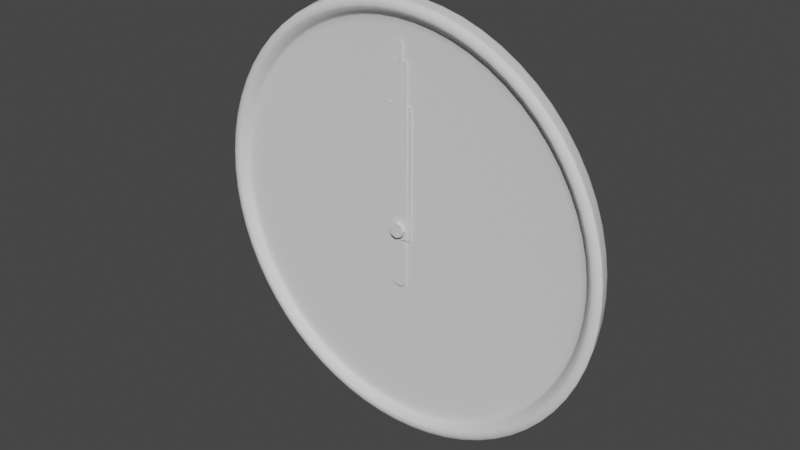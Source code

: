 # Source: clock_1.blend  (saved by Blender 2.83.19; exported with 4.5.12 LTS)
import bpy
from mathutils import Matrix  # noqa: F401  (used for matrix-valued properties, if any)

bpy.ops.wm.read_factory_settings(use_empty=True)
scene = bpy.context.scene
scene.name = 'Scene'

# ---- collections
col_collection = bpy.data.collections.new('Collection'); scene.collection.children.link(col_collection)

# ---- world
world_world = bpy.data.worlds.new('World'); scene.world = world_world
world_world.use_nodes = True; world_world.node_tree.nodes.clear()
_N = world_world.node_tree.nodes; _L = world_world.node_tree.links
n0 = _N.new('ShaderNodeOutputWorld'); n0.name = 'World Output'; n0.location = (300, 300)
n1 = _N.new('ShaderNodeBackground'); n1.name = 'Background'; n1.location = (10, 300)
n1.inputs[0].default_value = (0.05088, 0.05088, 0.05088, 1.0)
_L.new(n1.outputs[0], n0.inputs[0])
n0.is_active_output = True
world_world.color = (0.05088, 0.05088, 0.05088)
world_world.use_sun_shadow = False
world_world.sun_shadow_jitter_overblur = 0.0

# ---- meshes
me_cylinder_005 = bpy.data.meshes.new('Cylinder.005')
me_cylinder_005.from_pydata([(2.822e-05, 0.01608, 0.01114), (2.822e-05, -0.006195, 0.01114), (0.007902, 0.01608, 0.007874), (0.007902, -0.006195, 0.007874), (0.01116, 0.01608, 2.841e-08), (0.01116, -0.006195, 2.754e-08), (0.007902, 0.01608, -0.007874), (0.007902, -0.006195, -0.007874), (2.822e-05, 0.01608, -0.01114), (2.822e-05, -0.006195, -0.01114), (-0.007846, 0.01608, -0.007874), (-0.007846, -0.006195, -0.007874), (-0.01111, 0.01608, 2.928e-08), (-0.01111, -0.006195, 2.841e-08), (-0.007846, 0.01608, 0.007874), (-0.007846, -0.006195, 0.007874), (0.0102, -0.006498, 0.01017), (2.822e-05, -0.006498, 0.01439), (0.01442, -0.006498, 2.859e-08), (0.0102, -0.006498, -0.01017), (2.822e-05, -0.006498, -0.01439), (-0.01015, -0.006498, -0.01017), (-0.01436, -0.006498, 2.971e-08), (-0.01015, -0.006498, 0.01017), (0.0102, -0.0135, 0.01017), (2.822e-05, -0.0135, 0.01439), (0.01442, -0.0135, 2.847e-08), (0.0102, -0.0135, -0.01017), (2.822e-05, -0.0135, -0.01439), (-0.01015, -0.0135, -0.01017), (-0.01436, -0.0135, 2.959e-08), (-0.01015, -0.0135, 0.01017)], [], [(0, 1, 3, 2), (2, 3, 5, 4), (4, 5, 7, 6), (6, 7, 9, 8), (8, 9, 11, 10), (10, 11, 13, 12), (5, 3, 16, 18), (12, 13, 15, 14), (14, 15, 1, 0), (0, 2, 4, 6, 8, 10, 12, 14), (22, 21, 29, 30), (11, 9, 20, 21), (1, 15, 23, 17), (3, 1, 17, 16), (7, 5, 18, 19), (13, 11, 21, 22), (9, 7, 19, 20), (15, 13, 22, 23), (24, 25, 31, 30, 29, 28, 27, 26), (20, 19, 27, 28), (18, 16, 24, 26), (23, 22, 30, 31), (21, 20, 28, 29), (19, 18, 26, 27), (16, 17, 25, 24), (17, 23, 31, 25)])
_uv = me_cylinder_005.uv_layers.new(name='UVMap')
_uv.uv.foreach_set('vector', [0.4148, 0.7622, 0.4148, 0.7751, 0.4097, 0.7751, 0.4097, 0.7622, 0.4097, 0.7622, 0.4097, 0.7751, 0.4061, 0.7751, 0.4061, 0.7622, 0.4406, 0.7723, 0.4406, 0.7851, 0.4355, 0.7851, 0.4355, 0.7723, 0.4355, 0.7723, 0.4355, 0.7851, 0.4319, 0.7851, 0.4319, 0.7723, 0.5159, 0.7627, 0.5159, 0.7756, 0.5123, 0.7756, 0.5123, 0.7627, 0.5123, 0.7627, 0.5123, 0.7756, 0.5072, 0.7756, 0.5072, 0.7627, 0.4865, 0.7653, 0.4901, 0.7688, 0.4894, 0.7706, 0.4847, 0.7661, 0.5072, 0.7627, 0.5072, 0.7756, 0.5035, 0.7756, 0.5035, 0.7627, 0.4185, 0.7622, 0.4185, 0.7751, 0.4148, 0.7751, 0.4148, 0.7622, 0.5009, 0.7754, 0.5009, 0.7803, 0.4973, 0.7838, 0.4921, 0.7838, 0.4885, 0.7803, 0.4885, 0.7754, 0.4921, 0.7719, 0.4973, 0.7719, 0.5127, 0.7346, 0.5127, 0.7283, 0.5169, 0.7283, 0.5169, 0.7346, 0.4953, 0.757, 0.4901, 0.757, 0.4894, 0.7552, 0.496, 0.7552, 0.4953, 0.7688, 0.4989, 0.7653, 0.5007, 0.7661, 0.496, 0.7706, 0.4901, 0.7688, 0.4953, 0.7688, 0.496, 0.7706, 0.4894, 0.7706, 0.4865, 0.7604, 0.4865, 0.7653, 0.4847, 0.7661, 0.4847, 0.7597, 0.4989, 0.7604, 0.4953, 0.757, 0.496, 0.7552, 0.5007, 0.7597, 0.4901, 0.757, 0.4865, 0.7604, 0.4847, 0.7597, 0.4894, 0.7552, 0.4989, 0.7653, 0.4989, 0.7604, 0.5007, 0.7597, 0.5007, 0.7661, 0.5007, 0.7429, 0.5007, 0.7492, 0.496, 0.7537, 0.4894, 0.7537, 0.4847, 0.7492, 0.4847, 0.7429, 0.4894, 0.7384, 0.496, 0.7384, 0.5127, 0.7513, 0.5127, 0.7468, 0.5169, 0.7468, 0.5169, 0.7513, 0.4829, 0.7384, 0.4829, 0.7429, 0.4787, 0.7429, 0.4787, 0.7384, 0.5127, 0.7391, 0.5127, 0.7346, 0.5169, 0.7346, 0.5169, 0.7391, 0.5127, 0.7283, 0.5127, 0.7238, 0.5169, 0.7238, 0.5169, 0.7283, 0.5127, 0.7468, 0.5127, 0.7404, 0.5169, 0.7404, 0.5169, 0.7468, 0.4829, 0.7429, 0.4829, 0.7492, 0.4787, 0.7492, 0.4787, 0.7429, 0.4829, 0.7492, 0.4829, 0.7537, 0.4787, 0.7537, 0.4787, 0.7492])
me_cylinder_005.use_remesh_fix_poles = True
me_cylinder_005.use_remesh_preserve_attributes = False
me_cylinder_005.use_mirror_vertex_groups = False
me_cylinder_005.update()
me_plane_005 = bpy.data.meshes.new('Plane.005')
me_plane_005.from_pydata([(-0.02327, -0.000414, -0.02008), (0.02333, -0.000414, -0.02008), (-0.02327, -0.000414, 0.218), (0.02333, -0.000414, 0.218), (-0.02327, -0.001834, 0.218), (-0.02327, -0.001834, -0.02008), (0.02333, -0.001834, -0.02008), (0.02333, -0.001834, 0.218)], [], [(0, 2, 3, 1), (5, 6, 7, 4), (2, 0, 5, 4), (3, 2, 4, 7), (0, 1, 6, 5), (1, 3, 7, 6)])
_uv = me_plane_005.uv_layers.new(name='UVMap')
_uv.uv.foreach_set('vector', [0.5015, 0.5051, 0.5015, 0.6424, 0.4734, 0.6424, 0.4734, 0.5051, 0.4706, 0.6424, 0.4425, 0.6424, 0.4425, 0.5051, 0.4706, 0.5051, 0.5181, 0.7892, 0.5181, 0.652, 0.519, 0.652, 0.519, 0.7892, 0.5125, 0.6464, 0.5125, 0.6733, 0.5117, 0.6733, 0.5117, 0.6464, 0.5126, 0.6733, 0.5126, 0.6464, 0.5135, 0.6464, 0.5135, 0.6733, 0.518, 0.652, 0.518, 0.7892, 0.5172, 0.7892, 0.5172, 0.652])
me_plane_005.use_remesh_fix_poles = True
me_plane_005.use_remesh_preserve_attributes = False
me_plane_005.use_mirror_vertex_groups = False
me_plane_005.update()
me_plane_004 = bpy.data.meshes.new('Plane.004')
me_plane_004.from_pydata([(-0.01407, -0.002629, -0.02008), (0.01413, -0.002629, -0.02008), (-0.01407, -0.002629, 0.2915), (0.01413, -0.002629, 0.2915), (-0.01407, -0.004049, 0.2915), (-0.01407, -0.004049, -0.02008), (0.01413, -0.004049, -0.02008), (0.01413, -0.004049, 0.2915)], [], [(0, 2, 3, 1), (5, 6, 7, 4), (2, 0, 5, 4), (3, 2, 4, 7), (0, 1, 6, 5), (1, 3, 7, 6)])
_uv = me_plane_004.uv_layers.new(name='UVMap')
_uv.uv.foreach_set('vector', [0.4606, 0.8378, 0.4606, 0.6582, 0.4776, 0.6582, 0.4776, 0.8378, 0.4589, 0.8378, 0.4419, 0.8378, 0.4419, 0.6582, 0.4589, 0.6582, 0.5205, 0.6868, 0.5205, 0.5072, 0.5214, 0.5072, 0.5214, 0.6868, 0.5154, 0.6459, 0.5154, 0.6622, 0.5145, 0.6622, 0.5145, 0.6459, 0.5136, 0.6622, 0.5136, 0.6459, 0.5144, 0.6459, 0.5144, 0.6622, 0.5205, 0.5072, 0.5205, 0.6868, 0.5196, 0.6868, 0.5196, 0.5072])
me_plane_004.use_remesh_fix_poles = True
me_plane_004.use_remesh_preserve_attributes = False
me_plane_004.use_mirror_vertex_groups = False
me_plane_004.update()
me_plane_001 = bpy.data.meshes.new('Plane.001')
me_plane_001.from_pydata([(-0.004994, -0.004878, 0.3221), (0.004994, -0.004878, 0.3221), (-0.01303, -0.004878, -0.02858), (0.01303, -0.004878, -0.02858), (0.004994, -0.004878, -0.01984), (-0.004994, -0.004878, -0.01984), (-0.006234, -0.004878, -0.109), (-0.01303, -0.004878, -0.1023), (0.01303, -0.004878, -0.1023), (0.006234, -0.004878, -0.109)], [], [(5, 4, 1, 0), (2, 3, 4, 5), (7, 6, 9, 8, 3, 2)])
_uv = me_plane_001.uv_layers.new(name='UVMap')
_uv.uv.foreach_set('vector', [0.4354, 0.7078, 0.4294, 0.7078, 0.4294, 0.5107, 0.4354, 0.5107, 0.4403, 0.7128, 0.4246, 0.7128, 0.4294, 0.7078, 0.4354, 0.7078, 0.4403, 0.7553, 0.4362, 0.7592, 0.4287, 0.7592, 0.4246, 0.7553, 0.4246, 0.7128, 0.4403, 0.7128])
me_plane_001.use_remesh_fix_poles = True
me_plane_001.use_remesh_preserve_attributes = False
me_plane_001.use_mirror_vertex_groups = False
me_plane_001.update()
me_cylinder_002 = bpy.data.meshes.new('Cylinder.002')
me_cylinder_002.from_pydata([(-2.128e-08, -0.01661, 0.3919), (0.15, -0.01661, 0.3621), (0.2771, -0.01661, 0.2771), (0.3621, -0.01661, 0.15), (0.3919, -0.01661, -1.713e-08), (0.3621, -0.01661, -0.15), (0.2771, -0.01661, -0.2771), (0.15, -0.01661, -0.3621), (4e-08, -0.01661, -0.3919), (-0.15, -0.01661, -0.3621), (-0.2771, -0.01661, -0.2771), (-0.3621, -0.01661, -0.15), (-0.3919, -0.01661, 4.029e-09), (-0.3621, -0.01661, 0.15), (-0.2771, -0.01661, 0.2771), (-0.15, -0.01661, 0.3621), (0.1433, -0.01086, 0.3459), (-2.445e-08, -0.01086, 0.3744), (0.2648, -0.01086, 0.2648), (-0.1433, -0.01086, 0.3459), (-0.2648, -0.01086, 0.2648), (-0.3459, -0.01086, 0.1433), (-0.3744, -0.01086, 3.101e-09), (-0.3459, -0.01086, -0.1433), (-0.2648, -0.01086, -0.2648), (-0.1433, -0.01086, -0.3459), (3.72e-08, -0.01086, -0.3744), (0.1433, -0.01086, -0.3459), (0.2648, -0.01086, -0.2648), (0.3459, -0.01086, -0.1433), (0.3744, -0.01086, -1.702e-08), (0.3459, -0.01086, 0.1433), (0.1462, -0.01581, 0.3529), (0.1472, -0.01661, 0.3553), (-2.25e-08, -0.01661, 0.3846), (-2.298e-08, -0.01581, 0.3819), (-0.1472, -0.01661, 0.3553), (-0.1462, -0.01581, 0.3529), (-0.2719, -0.01661, 0.2719), (-0.2701, -0.01581, 0.2701), (-0.3553, -0.01661, 0.1472), (-0.3529, -0.01581, 0.1462), (-0.3846, -0.01661, 3.591e-09), (-0.3819, -0.01581, 3.448e-09), (-0.3553, -0.01661, -0.1472), (-0.3529, -0.01581, -0.1462), (-0.2719, -0.01661, -0.2719), (-0.2701, -0.01581, -0.2701), (-0.1472, -0.01661, -0.3553), (-0.1462, -0.01581, -0.3529), (3.889e-08, -0.01661, -0.3846), (3.846e-08, -0.01581, -0.3819), (0.1472, -0.01661, -0.3553), (0.1462, -0.01581, -0.3529), (0.2719, -0.01661, -0.2719), (0.2701, -0.01581, -0.2701), (0.3553, -0.01661, -0.1472), (0.3529, -0.01581, -0.1462), (0.3846, -0.01661, -1.719e-08), (0.3819, -0.01581, -1.718e-08), (0.3553, -0.01661, 0.1472), (0.3529, -0.01581, 0.1462), (0.2701, -0.01581, 0.2701), (0.2719, -0.01661, 0.2719), (0.1528, -0.01166, 0.369), (0.1528, -0.009476, 0.3701), (-0.0004852, -0.009474, 0.4006), (-1.993e-08, -0.01166, 0.3994), (0.2824, -0.01166, 0.2824), (0.2828, -0.009479, 0.2832), (0.369, -0.01166, 0.1528), (0.3696, -0.009482, 0.1533), (0.3994, -0.01166, -1.685e-08), (0.4001, -0.009483, -1.554e-08), (0.369, -0.01166, -0.1528), (0.3696, -0.009482, -0.1533), (0.2824, -0.01166, -0.2824), (0.2828, -0.009479, -0.2832), (0.1528, -0.01166, -0.369), (0.1528, -0.009476, -0.3701), (4.12e-08, -0.01166, -0.3994), (-0.0004852, -0.009474, -0.4006), (-0.1528, -0.01166, -0.369), (-0.1538, -0.009476, -0.3701), (-0.2824, -0.01166, -0.2824), (-0.2837, -0.009479, -0.2832), (-0.369, -0.01166, -0.1528), (-0.3706, -0.009482, -0.1533), (-0.3994, -0.01166, 4.751e-09), (-0.4011, -0.009483, 6.131e-09), (-0.369, -0.01166, 0.1528), (-0.3706, -0.009482, 0.1533), (-0.2824, -0.01166, 0.2824), (-0.2837, -0.009479, 0.2832), (-0.1528, -0.01166, 0.369), (-0.1538, -0.009476, 0.3701), (-0.01337, 0.02741, 0.3975), (-0.01234, 0.02448, 0.4006), (0.141, 0.02448, 0.3701), (0.1388, 0.02741, 0.3672), (0.2709, 0.02449, 0.2832), (0.2677, 0.02741, 0.2811), (0.3577, 0.0245, 0.1533), (0.3539, 0.02741, 0.1521), (0.3882, 0.0245, 1.555e-08), (0.3841, 0.02741, 1.831e-08), (0.3577, 0.0245, -0.1533), (0.3539, 0.02741, -0.1521), (0.2709, 0.02449, -0.2832), (0.2677, 0.02741, -0.2811), (0.141, 0.02448, -0.3701), (0.1388, 0.02741, -0.3672), (-0.01234, 0.02448, -0.4006), (-0.01337, 0.02741, -0.3975), (-0.1656, 0.02448, -0.3701), (-0.1655, 0.02741, -0.3672), (-0.2956, 0.02449, -0.2832), (-0.2944, 0.02741, -0.2811), (-0.3824, 0.0245, -0.1533), (-0.3806, 0.02741, -0.1521), (-0.4129, 0.0245, 3.722e-08), (-0.4109, 0.02741, 3.925e-08), (-0.3824, 0.0245, 0.1533), (-0.3806, 0.02741, 0.1521), (-0.2956, 0.02449, 0.2832), (-0.2944, 0.02741, 0.2811), (-0.1656, 0.02448, 0.3701), (-0.1655, 0.02741, 0.3672), (0.1392, -1.579e-07, 0.336), (0.1407, -0.00193, 0.3397), (-2.851e-08, -0.00193, 0.3676), (-3.031e-08, -1.592e-07, 0.3637), (-0.1407, -0.00193, 0.3397), (-0.1392, -1.579e-07, 0.336), (-0.26, -0.00193, 0.26), (-0.2572, -1.545e-07, 0.2572), (-0.3397, -0.00193, 0.1407), (-0.336, -1.493e-07, 0.1392), (-0.3676, -0.00193, 2.436e-09), (-0.3637, -1.433e-07, 1.853e-09), (-0.3397, -0.00193, -0.1407), (-0.336, -1.372e-07, -0.1392), (-0.26, -0.00193, -0.26), (-0.2572, -1.32e-07, -0.2572), (-0.1407, -0.00193, -0.3397), (-0.1392, -1.286e-07, -0.336), (3.499e-08, -0.00193, -0.3676), (3.371e-08, -1.274e-07, -0.3637), (0.1407, -0.00193, -0.3397), (0.1392, -1.286e-07, -0.336), (0.26, -0.00193, -0.26), (0.2572, -1.32e-07, -0.2572), (0.3397, -0.00193, -0.1407), (0.336, -1.372e-07, -0.1392), (0.3676, -0.00193, -1.724e-08), (0.3637, -1.433e-07, -1.727e-08), (0.3397, -0.00193, 0.1407), (0.336, -1.493e-07, 0.1392), (0.2572, -1.545e-07, 0.2572), (0.26, -0.00193, 0.26)], [], [(100, 69, 71, 102), (1, 2, 68, 64), (2, 3, 70, 68), (3, 4, 72, 70), (4, 5, 74, 72), (5, 6, 76, 74), (6, 7, 78, 76), (7, 8, 80, 78), (8, 9, 82, 80), (9, 10, 84, 82), (10, 11, 86, 84), (11, 12, 88, 86), (12, 13, 90, 88), (13, 14, 92, 90), (18, 16, 129, 159), (14, 15, 94, 92), (15, 0, 67, 94), (126, 95, 66, 97), (32, 35, 17, 16), (35, 37, 19, 17), (37, 39, 20, 19), (39, 41, 21, 20), (41, 43, 22, 21), (43, 45, 23, 22), (45, 47, 24, 23), (47, 49, 25, 24), (49, 51, 26, 25), (51, 53, 27, 26), (53, 55, 28, 27), (55, 57, 29, 28), (57, 59, 30, 29), (59, 61, 31, 30), (61, 62, 18, 31), (62, 32, 16, 18), (128, 131, 133, 135, 137, 139, 141, 143, 145, 147, 149, 151, 153, 155, 157, 158), (19, 20, 134, 132), (20, 21, 136, 134), (21, 22, 138, 136), (22, 23, 140, 138), (23, 24, 142, 140), (24, 25, 144, 142), (25, 26, 146, 144), (26, 27, 148, 146), (27, 28, 150, 148), (28, 29, 152, 150), (29, 30, 154, 152), (30, 31, 156, 154), (31, 18, 159, 156), (17, 19, 132, 130), (96, 99, 101, 103, 105, 107, 109, 111, 113, 115, 117, 119, 121, 123, 125, 127), (98, 65, 69, 100), (104, 73, 75, 106), (106, 75, 77, 108), (108, 77, 79, 110), (110, 79, 81, 112), (112, 81, 83, 114), (114, 83, 85, 116), (116, 85, 87, 118), (118, 87, 89, 120), (120, 89, 91, 122), (122, 91, 93, 124), (124, 93, 95, 126), (102, 71, 73, 104), (0, 15, 36, 34), (1, 0, 34, 33), (15, 14, 38, 36), (14, 13, 40, 38), (13, 12, 42, 40), (12, 11, 44, 42), (11, 10, 46, 44), (10, 9, 48, 46), (9, 8, 50, 48), (8, 7, 52, 50), (7, 6, 54, 52), (6, 5, 56, 54), (5, 4, 58, 56), (4, 3, 60, 58), (3, 2, 63, 60), (0, 1, 64, 67), (65, 66, 67, 64), (69, 65, 64, 68), (71, 69, 68, 70), (73, 71, 70, 72), (75, 73, 72, 74), (77, 75, 74, 76), (79, 77, 76, 78), (81, 79, 78, 80), (83, 81, 80, 82), (85, 83, 82, 84), (87, 85, 84, 86), (89, 87, 86, 88), (91, 89, 88, 90), (93, 91, 90, 92), (95, 93, 92, 94), (66, 95, 94, 67), (33, 34, 35, 32), (63, 33, 32, 62), (34, 36, 37, 35), (36, 38, 39, 37), (38, 40, 41, 39), (40, 42, 43, 41), (42, 44, 45, 43), (44, 46, 47, 45), (46, 48, 49, 47), (48, 50, 51, 49), (50, 52, 53, 51), (52, 54, 55, 53), (54, 56, 57, 55), (56, 58, 59, 57), (58, 60, 61, 59), (60, 63, 62, 61), (2, 1, 33, 63), (97, 98, 99, 96), (98, 100, 101, 99), (100, 102, 103, 101), (102, 104, 105, 103), (104, 106, 107, 105), (106, 108, 109, 107), (108, 110, 111, 109), (110, 112, 113, 111), (112, 114, 115, 113), (114, 116, 117, 115), (116, 118, 119, 117), (118, 120, 121, 119), (120, 122, 123, 121), (122, 124, 125, 123), (124, 126, 127, 125), (126, 97, 96, 127), (97, 66, 65, 98), (129, 130, 131, 128), (159, 129, 128, 158), (130, 132, 133, 131), (132, 134, 135, 133), (134, 136, 137, 135), (136, 138, 139, 137), (138, 140, 141, 139), (140, 142, 143, 141), (142, 144, 145, 143), (144, 146, 147, 145), (146, 148, 149, 147), (148, 150, 151, 149), (150, 152, 153, 151), (152, 154, 155, 153), (154, 156, 157, 155), (156, 159, 158, 157), (16, 17, 130, 129)])
me_cylinder_002.polygons.foreach_set('use_smooth', [True] * 146)
_uv = me_cylinder_002.uv_layers.new(name='UVMap')
_uv.uv.foreach_set('vector', [0.9062, 0.7972, 0.9265, 0.8039, 0.9311, 0.8675, 0.9107, 0.8608, 0.6072, 0.8657, 0.6839, 0.9147, 0.6822, 0.9187, 0.6041, 0.8688, 0.6839, 0.9147, 0.7744, 0.9319, 0.7744, 0.9362, 0.6822, 0.9187, 0.4035, 0.5139, 0.3865, 0.5953, 0.3817, 0.5945, 0.3991, 0.5115, 0.3865, 0.5953, 0.3865, 0.6835, 0.3817, 0.6843, 0.3817, 0.5945, 0.3865, 0.6835, 0.4035, 0.7649, 0.3991, 0.7673, 0.3817, 0.6843, 0.03456, 0.6605, 0.01656, 0.747, 0.01205, 0.747, 0.03039, 0.6589, 0.01656, 0.747, 0.03456, 0.8334, 0.03039, 0.8351, 0.01205, 0.747, 0.03456, 0.8334, 0.08581, 0.9067, 0.08261, 0.9098, 0.03039, 0.8351, 0.08581, 0.9067, 0.1625, 0.9557, 0.1608, 0.9597, 0.08261, 0.9098, 0.1625, 0.9557, 0.253, 0.9729, 0.253, 0.9772, 0.1608, 0.9597, 0.8519, 0.4801, 0.8255, 0.5595, 0.8208, 0.5582, 0.8477, 0.4773, 0.8255, 0.5595, 0.8171, 0.6473, 0.8121, 0.6477, 0.8208, 0.5582, 0.8171, 0.6473, 0.8278, 0.73, 0.8231, 0.732, 0.8121, 0.6477, 0.4168, 0.7496, 0.4063, 0.6739, 0.4126, 0.673, 0.4229, 0.7473, 0.556, 0.6195, 0.538, 0.706, 0.5335, 0.706, 0.5518, 0.6179, 0.538, 0.706, 0.556, 0.7925, 0.5518, 0.7941, 0.5335, 0.706, 0.9062, 0.5406, 0.9265, 0.5473, 0.9241, 0.6306, 0.9037, 0.6239, 0.6115, 0.8617, 0.5615, 0.7903, 0.5657, 0.7886, 0.6147, 0.8586, 0.5615, 0.7903, 0.544, 0.706, 0.5485, 0.706, 0.5657, 0.7886, 0.544, 0.706, 0.5615, 0.6217, 0.5657, 0.6234, 0.5485, 0.706, 0.3269, 0.757, 0.3183, 0.6764, 0.3231, 0.676, 0.3316, 0.755, 0.3183, 0.6764, 0.3269, 0.5909, 0.3316, 0.5922, 0.3231, 0.676, 0.3269, 0.5909, 0.3515, 0.5134, 0.3556, 0.5162, 0.3316, 0.5922, 0.253, 0.9671, 0.1648, 0.9504, 0.1665, 0.9464, 0.253, 0.9628, 0.1648, 0.9504, 0.09005, 0.9027, 0.09325, 0.8996, 0.1665, 0.9464, 0.09005, 0.9027, 0.04011, 0.8312, 0.04428, 0.8296, 0.09325, 0.8996, 0.04011, 0.8312, 0.02257, 0.747, 0.02708, 0.747, 0.04428, 0.8296, 0.02257, 0.747, 0.04011, 0.6627, 0.04428, 0.6644, 0.02708, 0.747, 0.2767, 0.7568, 0.2674, 0.676, 0.2723, 0.6756, 0.2815, 0.7548, 0.2674, 0.676, 0.2767, 0.5905, 0.2815, 0.5919, 0.2723, 0.6756, 0.2767, 0.5905, 0.3035, 0.5135, 0.3077, 0.5163, 0.2815, 0.5919, 0.7744, 0.9262, 0.6862, 0.9094, 0.688, 0.9054, 0.7744, 0.9219, 0.6862, 0.9094, 0.6115, 0.8617, 0.6147, 0.8586, 0.688, 0.9054, 0.8826, 0.05431, 0.9432, 0.1122, 0.9759, 0.1877, 0.9759, 0.2695, 0.9432, 0.3451, 0.8826, 0.403, 0.8035, 0.4343, 0.7179, 0.4343, 0.6388, 0.403, 0.5783, 0.3451, 0.5455, 0.2695, 0.5455, 0.1877, 0.5783, 0.1122, 0.6388, 0.05431, 0.7179, 0.02301, 0.8035, 0.02301, 0.3556, 0.817, 0.3316, 0.755, 0.3381, 0.7534, 0.3618, 0.8143, 0.3316, 0.755, 0.3231, 0.676, 0.3299, 0.6759, 0.3381, 0.7534, 0.3231, 0.676, 0.3316, 0.5922, 0.3381, 0.5936, 0.3299, 0.6759, 0.3316, 0.5922, 0.3556, 0.5162, 0.3618, 0.519, 0.3381, 0.5936, 0.512, 0.6418, 0.512, 0.5756, 0.5187, 0.5761, 0.5187, 0.6411, 0.5056, 0.7501, 0.5033, 0.6723, 0.509, 0.6716, 0.5112, 0.7479, 0.5033, 0.6723, 0.5033, 0.5881, 0.509, 0.5889, 0.509, 0.6716, 0.5033, 0.5881, 0.5056, 0.5103, 0.5112, 0.5124, 0.509, 0.5889, 0.3077, 0.8174, 0.2815, 0.7548, 0.2881, 0.7533, 0.3138, 0.8147, 0.2815, 0.7548, 0.2723, 0.6756, 0.279, 0.6755, 0.2881, 0.7533, 0.2723, 0.6756, 0.2815, 0.5919, 0.2881, 0.5933, 0.279, 0.6755, 0.2815, 0.5919, 0.3077, 0.5163, 0.3138, 0.5191, 0.2881, 0.5933, 0.5187, 0.5016, 0.5187, 0.5689, 0.512, 0.5686, 0.512, 0.5025, 0.4063, 0.5898, 0.4168, 0.5102, 0.4229, 0.5123, 0.4126, 0.5904, 0.02564, 0.2944, 0.02564, 0.205, 0.06145, 0.1224, 0.1276, 0.05917, 0.2141, 0.02496, 0.3076, 0.02496, 0.3941, 0.05918, 0.4602, 0.1224, 0.496, 0.205, 0.496, 0.2944, 0.4602, 0.377, 0.3941, 0.4402, 0.3076, 0.4744, 0.2141, 0.4744, 0.1276, 0.4402, 0.06145, 0.377, 0.9037, 0.714, 0.9241, 0.7207, 0.9265, 0.8039, 0.9062, 0.7972, 0.3658, 0.5957, 0.3804, 0.5944, 0.3804, 0.6845, 0.3658, 0.6858, 0.3658, 0.6858, 0.3804, 0.6845, 0.3978, 0.7677, 0.3833, 0.7691, 0.8793, 0.4814, 0.8988, 0.4739, 0.8824, 0.5423, 0.8629, 0.5498, 0.8629, 0.5498, 0.8824, 0.5423, 0.8766, 0.6279, 0.8572, 0.6355, 0.8572, 0.6355, 0.8766, 0.6279, 0.8824, 0.7177, 0.8629, 0.7252, 0.8629, 0.7252, 0.8824, 0.7177, 0.8988, 0.7979, 0.8793, 0.8055, 0.5005, 0.7252, 0.4812, 0.7335, 0.4812, 0.6615, 0.5005, 0.6532, 0.8252, 0.4736, 0.8461, 0.4767, 0.8191, 0.5579, 0.7982, 0.5547, 0.7982, 0.5547, 0.8191, 0.5579, 0.8105, 0.6476, 0.7896, 0.6445, 0.7896, 0.6445, 0.8105, 0.6476, 0.8215, 0.7322, 0.8006, 0.729, 0.9107, 0.4768, 0.9311, 0.4835, 0.9265, 0.5473, 0.9062, 0.5406, 0.3833, 0.5125, 0.3978, 0.5112, 0.3804, 0.5944, 0.3658, 0.5957, 0.556, 0.7925, 0.538, 0.706, 0.5424, 0.706, 0.5601, 0.7908, 0.6072, 0.8657, 0.556, 0.7925, 0.5601, 0.7908, 0.6104, 0.8628, 0.538, 0.706, 0.556, 0.6195, 0.5601, 0.6212, 0.5424, 0.706, 0.556, 0.6195, 0.6072, 0.5463, 0.6104, 0.5492, 0.5601, 0.6212, 0.6072, 0.5463, 0.6839, 0.4973, 0.6856, 0.5012, 0.6104, 0.5492, 0.6839, 0.4973, 0.7744, 0.4801, 0.7744, 0.4843, 0.6856, 0.5012, 0.253, 0.9729, 0.1625, 0.9557, 0.1642, 0.9518, 0.253, 0.9687, 0.1625, 0.9557, 0.08581, 0.9067, 0.08892, 0.9037, 0.1642, 0.9518, 0.08581, 0.9067, 0.03456, 0.8334, 0.03862, 0.8318, 0.08892, 0.9037, 0.03456, 0.8334, 0.01656, 0.747, 0.02096, 0.747, 0.03862, 0.8318, 0.01656, 0.747, 0.03456, 0.6605, 0.03862, 0.6621, 0.02096, 0.747, 0.03456, 0.6605, 0.08581, 0.5872, 0.08892, 0.5902, 0.03862, 0.6621, 0.08581, 0.5872, 0.1625, 0.5383, 0.1642, 0.5421, 0.08892, 0.5902, 0.1625, 0.5383, 0.253, 0.5211, 0.253, 0.5253, 0.1642, 0.5421, 0.7744, 0.9319, 0.6839, 0.9147, 0.6856, 0.9108, 0.7744, 0.9277, 0.556, 0.7925, 0.6072, 0.8657, 0.6041, 0.8688, 0.5518, 0.7941, 0.9241, 0.7207, 0.9241, 0.6306, 0.9254, 0.6311, 0.9254, 0.7209, 0.9265, 0.8039, 0.9241, 0.7207, 0.9254, 0.7209, 0.9279, 0.8038, 0.5171, 0.6486, 0.5171, 0.7194, 0.5157, 0.7195, 0.5157, 0.6489, 0.3804, 0.5944, 0.3978, 0.5112, 0.3991, 0.5115, 0.3817, 0.5945, 0.3804, 0.6845, 0.3804, 0.5944, 0.3817, 0.5945, 0.3817, 0.6843, 0.3978, 0.7677, 0.3804, 0.6845, 0.3817, 0.6843, 0.3991, 0.7673, 0.8824, 0.5423, 0.8988, 0.4739, 0.9002, 0.4741, 0.8839, 0.5423, 0.8766, 0.6279, 0.8824, 0.5423, 0.8839, 0.5423, 0.8781, 0.6277, 0.8824, 0.7177, 0.8766, 0.6279, 0.8781, 0.6277, 0.8839, 0.7172, 0.8988, 0.7979, 0.8824, 0.7177, 0.8839, 0.7172, 0.9002, 0.7972, 0.4812, 0.6615, 0.4812, 0.7335, 0.4795, 0.7336, 0.4795, 0.6618, 0.8191, 0.5579, 0.8461, 0.4767, 0.8477, 0.4773, 0.8208, 0.5582, 0.8105, 0.6476, 0.8191, 0.5579, 0.8208, 0.5582, 0.8121, 0.6477, 0.8215, 0.7322, 0.8105, 0.6476, 0.8121, 0.6477, 0.8231, 0.732, 0.8504, 0.7988, 0.8215, 0.7322, 0.8231, 0.732, 0.8519, 0.7984, 0.9241, 0.6306, 0.9265, 0.5473, 0.9279, 0.548, 0.9254, 0.6311, 0.6104, 0.8628, 0.5601, 0.7908, 0.5615, 0.7903, 0.6115, 0.8617, 0.6856, 0.9108, 0.6104, 0.8628, 0.6115, 0.8617, 0.6862, 0.9094, 0.5601, 0.7908, 0.5424, 0.706, 0.544, 0.706, 0.5615, 0.7903, 0.5424, 0.706, 0.5601, 0.6212, 0.5615, 0.6217, 0.544, 0.706, 0.5601, 0.6212, 0.6104, 0.5492, 0.6115, 0.5503, 0.5615, 0.6217, 0.6104, 0.5492, 0.6856, 0.5012, 0.6862, 0.5026, 0.6115, 0.5503, 0.6856, 0.5012, 0.7744, 0.4843, 0.7744, 0.4858, 0.6862, 0.5026, 0.253, 0.9687, 0.1642, 0.9518, 0.1648, 0.9504, 0.253, 0.9671, 0.1642, 0.9518, 0.08892, 0.9037, 0.09005, 0.9027, 0.1648, 0.9504, 0.08892, 0.9037, 0.03862, 0.8318, 0.04011, 0.8312, 0.09005, 0.9027, 0.03862, 0.8318, 0.02096, 0.747, 0.02257, 0.747, 0.04011, 0.8312, 0.02096, 0.747, 0.03862, 0.6621, 0.04011, 0.6627, 0.02257, 0.747, 0.03862, 0.6621, 0.08892, 0.5902, 0.09005, 0.5913, 0.04011, 0.6627, 0.08892, 0.5902, 0.1642, 0.5421, 0.1648, 0.5436, 0.09005, 0.5913, 0.1642, 0.5421, 0.253, 0.5253, 0.253, 0.5268, 0.1648, 0.5436, 0.7744, 0.9277, 0.6856, 0.9108, 0.6862, 0.9094, 0.7744, 0.9262, 0.6839, 0.9147, 0.6072, 0.8657, 0.6104, 0.8628, 0.6856, 0.9108, 0.0237, 0.2942, 0.0237, 0.2041, 0.02564, 0.205, 0.02564, 0.2944, 0.0237, 0.2041, 0.05979, 0.1208, 0.06145, 0.1224, 0.02564, 0.205, 0.05979, 0.1208, 0.1265, 0.05713, 0.1276, 0.05917, 0.06145, 0.1224, 0.1265, 0.05713, 0.2136, 0.02265, 0.2141, 0.02496, 0.1276, 0.05917, 0.2136, 0.02265, 0.3079, 0.02265, 0.3076, 0.02496, 0.2141, 0.02496, 0.3079, 0.02265, 0.395, 0.05713, 0.3941, 0.05918, 0.3076, 0.02496, 0.395, 0.05713, 0.4617, 0.1208, 0.4602, 0.1224, 0.3941, 0.05918, 0.4617, 0.1208, 0.4977, 0.2041, 0.496, 0.205, 0.4602, 0.1224, 0.4977, 0.2041, 0.4977, 0.2942, 0.496, 0.2944, 0.496, 0.205, 0.4977, 0.2942, 0.4617, 0.3774, 0.4602, 0.377, 0.496, 0.2944, 0.4617, 0.3774, 0.395, 0.4411, 0.3941, 0.4402, 0.4602, 0.377, 0.395, 0.4411, 0.3079, 0.4756, 0.3076, 0.4744, 0.3941, 0.4402, 0.3079, 0.4756, 0.2136, 0.4756, 0.2141, 0.4744, 0.3076, 0.4744, 0.2136, 0.4756, 0.1265, 0.4411, 0.1276, 0.4402, 0.2141, 0.4744, 0.1265, 0.4411, 0.05979, 0.3774, 0.06145, 0.377, 0.1276, 0.4402, 0.05979, 0.3774, 0.0237, 0.2942, 0.02564, 0.2944, 0.06145, 0.377, 0.9037, 0.6239, 0.9241, 0.6306, 0.9241, 0.7207, 0.9037, 0.714, 0.8839, 0.05243, 0.9451, 0.1109, 0.9432, 0.1122, 0.8826, 0.05431, 0.804, 0.02079, 0.8839, 0.05243, 0.8826, 0.05431, 0.8035, 0.02301, 0.9451, 0.1109, 0.9782, 0.1873, 0.9759, 0.1877, 0.9432, 0.1122, 0.9782, 0.1873, 0.9782, 0.27, 0.9759, 0.2695, 0.9759, 0.1877, 0.9782, 0.27, 0.9451, 0.3464, 0.9432, 0.3451, 0.9759, 0.2695, 0.9451, 0.3464, 0.8839, 0.4049, 0.8826, 0.403, 0.9432, 0.3451, 0.8839, 0.4049, 0.804, 0.4365, 0.8035, 0.4343, 0.8826, 0.403, 0.804, 0.4365, 0.7174, 0.4365, 0.7179, 0.4343, 0.8035, 0.4343, 0.7174, 0.4365, 0.6375, 0.4049, 0.6388, 0.403, 0.7179, 0.4343, 0.6375, 0.4049, 0.5763, 0.3464, 0.5783, 0.3451, 0.6388, 0.403, 0.5763, 0.3464, 0.5432, 0.27, 0.5455, 0.2695, 0.5783, 0.3451, 0.5432, 0.27, 0.5432, 0.1873, 0.5455, 0.1877, 0.5455, 0.2695, 0.5432, 0.1873, 0.5763, 0.1109, 0.5783, 0.1122, 0.5455, 0.1877, 0.5763, 0.1109, 0.6375, 0.05243, 0.6388, 0.05431, 0.5783, 0.1122, 0.6375, 0.05243, 0.7175, 0.02079, 0.7179, 0.02301, 0.6388, 0.05431, 0.7175, 0.02079, 0.804, 0.02079, 0.8035, 0.02301, 0.7179, 0.02301, 0.4063, 0.6739, 0.4063, 0.5898, 0.4126, 0.5904, 0.4126, 0.673])
me_cylinder_002.use_remesh_fix_poles = True
me_cylinder_002.use_remesh_preserve_attributes = False
me_cylinder_002.use_mirror_vertex_groups = False
me_cylinder_002.update()

# ---- objects
ob_bolt = bpy.data.objects.new('bolt', me_cylinder_005)
ob_hour_hand = bpy.data.objects.new('hour hand', me_plane_005)
ob_minute_hand = bpy.data.objects.new('minute hand', me_plane_004)
ob_second_hand = bpy.data.objects.new('second hand', me_plane_001)
ob_struct = bpy.data.objects.new('struct', me_cylinder_002)

# ---- transforms, parenting, visibility, modifiers, constraints
ob_bolt.parent = ob_struct
ob_bolt.matrix_parent_inverse = Matrix(((1.0, -0.0, 0.0, -2.158), (-0.0, 1.0, -0.0, -2.875), (0.0, -0.0, 1.0, -3.708), (-0.0, 0.0, -0.0, 1.0)))
ob_bolt.location = (2.158, 2.875, 3.708)
ob_bolt.lineart.crease_threshold = 0.0
ob_hour_hand.parent = ob_struct
ob_hour_hand.matrix_parent_inverse = Matrix(((1.0, -0.0, 0.0, -2.158), (-0.0, 1.0, -0.0, -2.875), (0.0, -0.0, 1.0, -3.708), (-0.0, 0.0, -0.0, 1.0)))
ob_hour_hand.location = (2.158, 2.875, 3.708)
ob_hour_hand.lineart.crease_threshold = 0.0
ob_minute_hand.parent = ob_struct
ob_minute_hand.matrix_parent_inverse = Matrix(((1.0, -0.0, 0.0, -2.158), (-0.0, 1.0, -0.0, -2.875), (0.0, -0.0, 1.0, -3.708), (-0.0, 0.0, -0.0, 1.0)))
ob_minute_hand.location = (2.158, 2.875, 3.708)
ob_minute_hand.lineart.crease_threshold = 0.0
ob_second_hand.parent = ob_struct
ob_second_hand.matrix_parent_inverse = Matrix(((1.0, -0.0, 0.0, -2.158), (-0.0, 1.0, -0.0, -2.875), (0.0, -0.0, 1.0, -3.708), (-0.0, 0.0, -0.0, 1.0)))
ob_second_hand.location = (2.158, 2.875, 3.708)
ob_second_hand.lineart.crease_threshold = 0.0
ob_struct.location = (0.0, 0.0, 0.0)
ob_struct.lineart.crease_threshold = 0.0
_m = ob_struct.modifiers.new('Subdivision', 'SUBSURF')
_m.uv_smooth = 'PRESERVE_CORNERS'
_m.levels = 2

# ---- collection membership
col_collection.objects.link(ob_bolt)
col_collection.objects.link(ob_hour_hand)
col_collection.objects.link(ob_minute_hand)
col_collection.objects.link(ob_second_hand)
col_collection.objects.link(ob_struct)

# ---- scene / render settings (as saved in the file)
scene.frame_start = 1; scene.frame_end = 250; scene.frame_set(21)
scene.render.engine = 'BLENDER_EEVEE_NEXT'
scene.cycles.use_denoising = False
scene.cycles.samples = 128
scene.cycles.sampling_pattern = 'TABULATED_SOBOL'
scene.cycles.use_adaptive_sampling = False
scene.cycles.use_light_tree = False
scene.view_settings.view_transform = 'Filmic'
bpy.context.view_layer.update()

# ---- added for rendering (the .blend has no active camera and no usable light): camera, sun
cam_auto = bpy.data.cameras.new('AutoCamera')
cam_auto.lens = 50.0
cam_auto.sensor_width = 36.0
cam_auto.clip_end = 1000.0
ob_auto_camera = bpy.data.objects.new('AutoCamera', cam_auto)
scene.collection.objects.link(ob_auto_camera)
ob_auto_camera.location = (1.05044, -1.26283, 0.845485)
ob_auto_camera.rotation_euler = (1.09748, -7.21219e-08, 0.694738)
scene.camera = ob_auto_camera
light_auto_sun = bpy.data.lights.new('AutoSun', 'SUN')
light_auto_sun.energy = 3.0
light_auto_sun.angle = 0.0523599
ob_auto_sun = bpy.data.objects.new('AutoSun', light_auto_sun)
scene.collection.objects.link(ob_auto_sun)
ob_auto_sun.rotation_euler = (0.872665, 0.174533, 0.523599)
bpy.context.view_layer.update()
